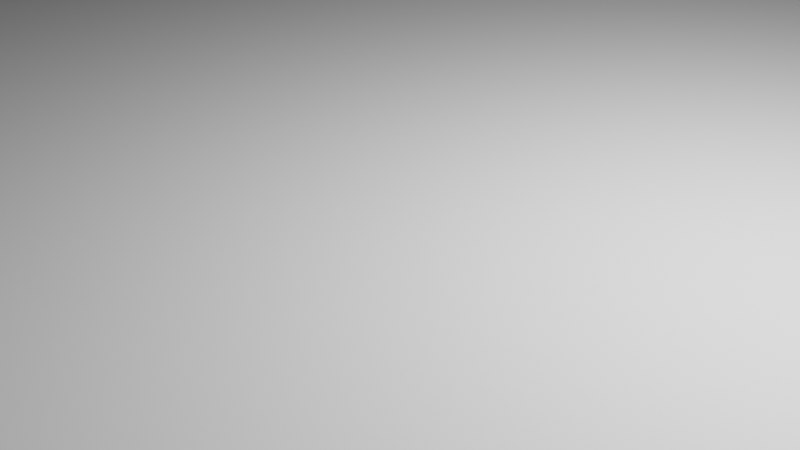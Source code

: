 # Source: CircularSurface.blend  (saved by Blender 2.92.15; exported with 4.5.12 LTS)
import bpy
from mathutils import Matrix  # noqa: F401  (used for matrix-valued properties, if any)

bpy.ops.wm.read_factory_settings(use_empty=True)
scene = bpy.context.scene
scene.name = 'Scene'

# ---- collections
col_collection = bpy.data.collections.new('Collection'); scene.collection.children.link(col_collection)

# ---- materials (node trees are filled in below, after node groups)
mat_surfacematerial = bpy.data.materials.new('SurfaceMaterial')

# ---- node groups
ng_auto_smooth = bpy.data.node_groups.new('Auto Smooth', 'GeometryNodeTree')
_s = ng_auto_smooth.interface.new_socket(name='Geometry', in_out='OUTPUT', socket_type='NodeSocketGeometry')
_s = ng_auto_smooth.interface.new_socket(name='Geometry', in_out='INPUT', socket_type='NodeSocketGeometry')
_s = ng_auto_smooth.interface.new_socket(name='Angle', in_out='INPUT', socket_type='NodeSocketFloat')
_s.subtype = 'ANGLE'
_s.min_value = 0.0
_s.max_value = 3.142
ng_auto_smooth.is_modifier = True
_N = ng_auto_smooth.nodes; _L = ng_auto_smooth.links
n0 = _N.new('NodeGroupOutput'); n0.name = 'Group Output'; n0.location = (480, -100)
n1 = _N.new('NodeGroupInput'); n1.name = 'Group Input'; n1.location = (-420, -300)
n2 = _N.new('NodeGroupInput'); n2.name = 'Group Input.001'; n2.location = (-60, -100)
n3 = _N.new('GeometryNodeSetShadeSmooth'); n3.name = 'Set Shade Smooth'; n3.location = (120, -100)
n3.domain = 'EDGE'
n4 = _N.new('GeometryNodeSetShadeSmooth'); n4.name = 'Set Shade Smooth.001'; n4.location = (300, -100)
n5 = _N.new('GeometryNodeInputMeshEdgeAngle'); n5.name = 'Edge Angle'; n5.location = (-420, -220)
n6 = _N.new('GeometryNodeInputEdgeSmooth'); n6.name = 'Is Edge Smooth'; n6.location = (-60, -160)
n7 = _N.new('GeometryNodeInputShadeSmooth'); n7.name = 'Is Face Smooth'; n7.location = (-240, -340)
n8 = _N.new('FunctionNodeBooleanMath'); n8.name = 'Boolean Math'; n8.location = (-60, -220)
n9 = _N.new('FunctionNodeCompare'); n9.name = 'Compare'; n9.location = (-240, -180)
n9.operation = 'LESS_EQUAL'
_L.new(n5.outputs[0], n9.inputs[0])
_L.new(n4.outputs[0], n0.inputs[0])
_L.new(n1.outputs[1], n9.inputs[1])
_L.new(n9.outputs[0], n8.inputs[0])
_L.new(n7.outputs[0], n8.inputs[1])
_L.new(n2.outputs[0], n3.inputs[0])
_L.new(n6.outputs[0], n3.inputs[1])
_L.new(n3.outputs[0], n4.inputs[0])
_L.new(n8.outputs[0], n3.inputs[2])
n0.is_active_output = True

# ---- material node trees
mat_surfacematerial.use_nodes = True; mat_surfacematerial.node_tree.nodes.clear()
_N = mat_surfacematerial.node_tree.nodes; _L = mat_surfacematerial.node_tree.links
n0 = _N.new('ShaderNodeBsdfPrincipled'); n0.name = 'Principled BSDF'; n0.location = (10, 300)
n0.distribution = 'GGX'
n0.subsurface_method = 'BURLEY'
n0.inputs[0].default_value = (0.6038, 0.6038, 0.6038, 1.0)
n0.inputs[1].default_value = 0.05
n0.inputs[2].default_value = 0.8
n0.inputs[3].default_value = 1.45
n0.inputs[27].default_value = (0.0, 0.0, 0.0, 1.0)
n0.inputs[28].default_value = 1.0
n1 = _N.new('ShaderNodeOutputMaterial'); n1.name = 'Material Output'; n1.location = (300, 300)
_L.new(n0.outputs[0], n1.inputs[0])
n1.is_active_output = True

# ---- world
world_world = bpy.data.worlds.new('World'); scene.world = world_world
world_world.use_nodes = True; world_world.node_tree.nodes.clear()
_N = world_world.node_tree.nodes; _L = world_world.node_tree.links
n0 = _N.new('ShaderNodeOutputWorld'); n0.name = 'World Output'; n0.location = (300, 300)
n1 = _N.new('ShaderNodeBackground'); n1.name = 'Background'; n1.location = (10, 300)
n1.inputs[0].default_value = (0.05088, 0.05088, 0.05088, 1.0)
_L.new(n1.outputs[0], n0.inputs[0])
n0.is_active_output = True
world_world.color = (0.05088, 0.05088, 0.05088)
world_world.use_sun_shadow = False
world_world.sun_shadow_jitter_overblur = 0.0

# ---- cameras
cam_camera = bpy.data.cameras.new('Camera')
cam_camera.clip_end = 100.0
cam_camera.ortho_scale = 7.314

# ---- lights
light_light = bpy.data.lights.new('Light', 'POINT')
light_light.transmission_factor = 0.0
light_light.energy = 3000.0
light_light.shadow_soft_size = 1.0
light_light.shadow_maximum_resolution = 0.006
light_light.use_absolute_resolution = True

# ---- meshes
me_surface = bpy.data.meshes.new('Surface')
me_surface.from_pydata([(0.0, 50.0, -0.5), (0.0, 50.0, 0.5), (4.901, 49.76, -0.5), (4.901, 49.76, 0.5), (9.755, 49.04, -0.5), (9.755, 49.04, 0.5), (14.51, 47.85, -0.5), (14.51, 47.85, 0.5), (19.13, 46.19, -0.5), (19.13, 46.19, 0.5), (23.57, 44.1, -0.5), (23.57, 44.1, 0.5), (27.78, 41.57, -0.5), (27.78, 41.57, 0.5), (31.72, 38.65, -0.5), (31.72, 38.65, 0.5), (35.36, 35.36, -0.5), (35.36, 35.36, 0.5), (38.65, 31.72, -0.5), (38.65, 31.72, 0.5), (41.57, 27.78, -0.5), (41.57, 27.78, 0.5), (44.1, 23.57, -0.5), (44.1, 23.57, 0.5), (46.19, 19.13, -0.5), (46.19, 19.13, 0.5), (47.85, 14.51, -0.5), (47.85, 14.51, 0.5), (49.04, 9.755, -0.5), (49.04, 9.755, 0.5), (49.76, 4.901, -0.5), (49.76, 4.901, 0.5), (50.0, -8.146e-06, -0.5), (50.0, -8.146e-06, 0.5), (49.76, -4.901, -0.5), (49.76, -4.901, 0.5), (49.04, -9.755, -0.5), (49.04, -9.755, 0.5), (47.85, -14.51, -0.5), (47.85, -14.51, 0.5), (46.19, -19.13, -0.5), (46.19, -19.13, 0.5), (44.1, -23.57, -0.5), (44.1, -23.57, 0.5), (41.57, -27.78, -0.5), (41.57, -27.78, 0.5), (38.65, -31.72, -0.5), (38.65, -31.72, 0.5), (35.36, -35.36, -0.5), (35.36, -35.36, 0.5), (31.72, -38.65, -0.5), (31.72, -38.65, 0.5), (27.78, -41.57, -0.5), (27.78, -41.57, 0.5), (23.57, -44.1, -0.5), (23.57, -44.1, 0.5), (19.13, -46.19, -0.5), (19.13, -46.19, 0.5), (14.51, -47.85, -0.5), (14.51, -47.85, 0.5), (9.754, -49.04, -0.5), (9.754, -49.04, 0.5), (4.901, -49.76, -0.5), (4.901, -49.76, 0.5), (-4.013e-05, -50.0, -0.5), (-4.013e-05, -50.0, 0.5), (-4.901, -49.76, -0.5), (-4.901, -49.76, 0.5), (-9.755, -49.04, -0.5), (-9.755, -49.04, 0.5), (-14.51, -47.85, -0.5), (-14.51, -47.85, 0.5), (-19.13, -46.19, -0.5), (-19.13, -46.19, 0.5), (-23.57, -44.1, -0.5), (-23.57, -44.1, 0.5), (-27.78, -41.57, -0.5), (-27.78, -41.57, 0.5), (-31.72, -38.65, -0.5), (-31.72, -38.65, 0.5), (-35.36, -35.36, -0.5), (-35.36, -35.36, 0.5), (-38.65, -31.72, -0.5), (-38.65, -31.72, 0.5), (-41.57, -27.78, -0.5), (-41.57, -27.78, 0.5), (-44.1, -23.57, -0.5), (-44.1, -23.57, 0.5), (-46.19, -19.13, -0.5), (-46.19, -19.13, 0.5), (-47.85, -14.51, -0.5), (-47.85, -14.51, 0.5), (-49.04, -9.755, -0.5), (-49.04, -9.755, 0.5), (-49.76, -4.901, -0.5), (-49.76, -4.901, 0.5), (-50.0, -2.325e-05, -0.5), (-50.0, -2.325e-05, 0.5), (-49.76, 4.901, -0.5), (-49.76, 4.901, 0.5), (-49.04, 9.754, -0.5), (-49.04, 9.754, 0.5), (-47.85, 14.51, -0.5), (-47.85, 14.51, 0.5), (-46.19, 19.13, -0.5), (-46.19, 19.13, 0.5), (-44.1, 23.57, -0.5), (-44.1, 23.57, 0.5), (-41.57, 27.78, -0.5), (-41.57, 27.78, 0.5), (-38.65, 31.72, -0.5), (-38.65, 31.72, 0.5), (-35.36, 35.36, -0.5), (-35.36, 35.36, 0.5), (-31.72, 38.65, -0.5), (-31.72, 38.65, 0.5), (-27.78, 41.57, -0.5), (-27.78, 41.57, 0.5), (-23.57, 44.1, -0.5), (-23.57, 44.1, 0.5), (-19.13, 46.19, -0.5), (-19.13, 46.19, 0.5), (-14.51, 47.85, -0.5), (-14.51, 47.85, 0.5), (-9.755, 49.04, -0.5), (-9.755, 49.04, 0.5), (-4.901, 49.76, -0.5), (-4.901, 49.76, 0.5)], [], [(0, 1, 3, 2), (2, 3, 5, 4), (4, 5, 7, 6), (6, 7, 9, 8), (8, 9, 11, 10), (10, 11, 13, 12), (12, 13, 15, 14), (14, 15, 17, 16), (16, 17, 19, 18), (18, 19, 21, 20), (20, 21, 23, 22), (22, 23, 25, 24), (24, 25, 27, 26), (26, 27, 29, 28), (28, 29, 31, 30), (30, 31, 33, 32), (32, 33, 35, 34), (34, 35, 37, 36), (36, 37, 39, 38), (38, 39, 41, 40), (40, 41, 43, 42), (42, 43, 45, 44), (44, 45, 47, 46), (46, 47, 49, 48), (48, 49, 51, 50), (50, 51, 53, 52), (52, 53, 55, 54), (54, 55, 57, 56), (56, 57, 59, 58), (58, 59, 61, 60), (60, 61, 63, 62), (62, 63, 65, 64), (64, 65, 67, 66), (66, 67, 69, 68), (68, 69, 71, 70), (70, 71, 73, 72), (72, 73, 75, 74), (74, 75, 77, 76), (76, 77, 79, 78), (78, 79, 81, 80), (80, 81, 83, 82), (82, 83, 85, 84), (84, 85, 87, 86), (86, 87, 89, 88), (88, 89, 91, 90), (90, 91, 93, 92), (92, 93, 95, 94), (94, 95, 97, 96), (96, 97, 99, 98), (98, 99, 101, 100), (100, 101, 103, 102), (102, 103, 105, 104), (104, 105, 107, 106), (106, 107, 109, 108), (108, 109, 111, 110), (110, 111, 113, 112), (112, 113, 115, 114), (114, 115, 117, 116), (116, 117, 119, 118), (118, 119, 121, 120), (120, 121, 123, 122), (122, 123, 125, 124), (3, 1, 127, 125, 123, 121, 119, 117, 115, 113, 111, 109, 107, 105, 103, 101, 99, 97, 95, 93, 91, 89, 87, 85, 83, 81, 79, 77, 75, 73, 71, 69, 67, 65, 63, 61, 59, 57, 55, 53, 51, 49, 47, 45, 43, 41, 39, 37, 35, 33, 31, 29, 27, 25, 23, 21, 19, 17, 15, 13, 11, 9, 7, 5), (124, 125, 127, 126), (126, 127, 1, 0), (0, 2, 4, 6, 8, 10, 12, 14, 16, 18, 20, 22, 24, 26, 28, 30, 32, 34, 36, 38, 40, 42, 44, 46, 48, 50, 52, 54, 56, 58, 60, 62, 64, 66, 68, 70, 72, 74, 76, 78, 80, 82, 84, 86, 88, 90, 92, 94, 96, 98, 100, 102, 104, 106, 108, 110, 112, 114, 116, 118, 120, 122, 124, 126)])
me_surface.polygons.foreach_set('use_smooth', [True] * 66)
_uv = me_surface.uv_layers.new(name='UVMap')
_uv.uv.foreach_set('vector', [1.0, 0.5, 1.0, 1.0, 0.9844, 1.0, 0.9844, 0.5, 0.9844, 0.5, 0.9844, 1.0, 0.9688, 1.0, 0.9688, 0.5, 0.9688, 0.5, 0.9688, 1.0, 0.9531, 1.0, 0.9531, 0.5, 0.9531, 0.5, 0.9531, 1.0, 0.9375, 1.0, 0.9375, 0.5, 0.9375, 0.5, 0.9375, 1.0, 0.9219, 1.0, 0.9219, 0.5, 0.9219, 0.5, 0.9219, 1.0, 0.9062, 1.0, 0.9062, 0.5, 0.9062, 0.5, 0.9062, 1.0, 0.8906, 1.0, 0.8906, 0.5, 0.8906, 0.5, 0.8906, 1.0, 0.875, 1.0, 0.875, 0.5, 0.875, 0.5, 0.875, 1.0, 0.8594, 1.0, 0.8594, 0.5, 0.8594, 0.5, 0.8594, 1.0, 0.8438, 1.0, 0.8438, 0.5, 0.8438, 0.5, 0.8438, 1.0, 0.8281, 1.0, 0.8281, 0.5, 0.8281, 0.5, 0.8281, 1.0, 0.8125, 1.0, 0.8125, 0.5, 0.8125, 0.5, 0.8125, 1.0, 0.7969, 1.0, 0.7969, 0.5, 0.7969, 0.5, 0.7969, 1.0, 0.7812, 1.0, 0.7812, 0.5, 0.7812, 0.5, 0.7812, 1.0, 0.7656, 1.0, 0.7656, 0.5, 0.7656, 0.5, 0.7656, 1.0, 0.75, 1.0, 0.75, 0.5, 0.75, 0.5, 0.75, 1.0, 0.7344, 1.0, 0.7344, 0.5, 0.7344, 0.5, 0.7344, 1.0, 0.7188, 1.0, 0.7188, 0.5, 0.7188, 0.5, 0.7188, 1.0, 0.7031, 1.0, 0.7031, 0.5, 0.7031, 0.5, 0.7031, 1.0, 0.6875, 1.0, 0.6875, 0.5, 0.6875, 0.5, 0.6875, 1.0, 0.6719, 1.0, 0.6719, 0.5, 0.6719, 0.5, 0.6719, 1.0, 0.6562, 1.0, 0.6562, 0.5, 0.6562, 0.5, 0.6562, 1.0, 0.6406, 1.0, 0.6406, 0.5, 0.6406, 0.5, 0.6406, 1.0, 0.625, 1.0, 0.625, 0.5, 0.625, 0.5, 0.625, 1.0, 0.6094, 1.0, 0.6094, 0.5, 0.6094, 0.5, 0.6094, 1.0, 0.5938, 1.0, 0.5938, 0.5, 0.5938, 0.5, 0.5938, 1.0, 0.5781, 1.0, 0.5781, 0.5, 0.5781, 0.5, 0.5781, 1.0, 0.5625, 1.0, 0.5625, 0.5, 0.5625, 0.5, 0.5625, 1.0, 0.5469, 1.0, 0.5469, 0.5, 0.5469, 0.5, 0.5469, 1.0, 0.5312, 1.0, 0.5312, 0.5, 0.5312, 0.5, 0.5312, 1.0, 0.5156, 1.0, 0.5156, 0.5, 0.5156, 0.5, 0.5156, 1.0, 0.5, 1.0, 0.5, 0.5, 0.5, 0.5, 0.5, 1.0, 0.4844, 1.0, 0.4844, 0.5, 0.4844, 0.5, 0.4844, 1.0, 0.4688, 1.0, 0.4688, 0.5, 0.4688, 0.5, 0.4688, 1.0, 0.4531, 1.0, 0.4531, 0.5, 0.4531, 0.5, 0.4531, 1.0, 0.4375, 1.0, 0.4375, 0.5, 0.4375, 0.5, 0.4375, 1.0, 0.4219, 1.0, 0.4219, 0.5, 0.4219, 0.5, 0.4219, 1.0, 0.4062, 1.0, 0.4062, 0.5, 0.4062, 0.5, 0.4062, 1.0, 0.3906, 1.0, 0.3906, 0.5, 0.3906, 0.5, 0.3906, 1.0, 0.375, 1.0, 0.375, 0.5, 0.375, 0.5, 0.375, 1.0, 0.3594, 1.0, 0.3594, 0.5, 0.3594, 0.5, 0.3594, 1.0, 0.3438, 1.0, 0.3438, 0.5, 0.3438, 0.5, 0.3438, 1.0, 0.3281, 1.0, 0.3281, 0.5, 0.3281, 0.5, 0.3281, 1.0, 0.3125, 1.0, 0.3125, 0.5, 0.3125, 0.5, 0.3125, 1.0, 0.2969, 1.0, 0.2969, 0.5, 0.2969, 0.5, 0.2969, 1.0, 0.2812, 1.0, 0.2812, 0.5, 0.2812, 0.5, 0.2812, 1.0, 0.2656, 1.0, 0.2656, 0.5, 0.2656, 0.5, 0.2656, 1.0, 0.25, 1.0, 0.25, 0.5, 0.25, 0.5, 0.25, 1.0, 0.2344, 1.0, 0.2344, 0.5, 0.2344, 0.5, 0.2344, 1.0, 0.2188, 1.0, 0.2188, 0.5, 0.2188, 0.5, 0.2188, 1.0, 0.2031, 1.0, 0.2031, 0.5, 0.2031, 0.5, 0.2031, 1.0, 0.1875, 1.0, 0.1875, 0.5, 0.1875, 0.5, 0.1875, 1.0, 0.1719, 1.0, 0.1719, 0.5, 0.1719, 0.5, 0.1719, 1.0, 0.1562, 1.0, 0.1562, 0.5, 0.1562, 0.5, 0.1562, 1.0, 0.1406, 1.0, 0.1406, 0.5, 0.1406, 0.5, 0.1406, 1.0, 0.125, 1.0, 0.125, 0.5, 0.125, 0.5, 0.125, 1.0, 0.1094, 1.0, 0.1094, 0.5, 0.1094, 0.5, 0.1094, 1.0, 0.09375, 1.0, 0.09375, 0.5, 0.09375, 0.5, 0.09375, 1.0, 0.07812, 1.0, 0.07812, 0.5, 0.07812, 0.5, 0.07812, 1.0, 0.0625, 1.0, 0.0625, 0.5, 0.0625, 0.5, 0.0625, 1.0, 0.04688, 1.0, 0.04688, 0.5, 0.04688, 0.5, 0.04688, 1.0, 0.03125, 1.0, 0.03125, 0.5, 0.2735, 0.4888, 0.25, 0.49, 0.2265, 0.4888, 0.2032, 0.4854, 0.1803, 0.4797, 0.1582, 0.4717, 0.1369, 0.4617, 0.1167, 0.4496, 0.09775, 0.4355, 0.08029, 0.4197, 0.06448, 0.4023, 0.05045, 0.3833, 0.03834, 0.3631, 0.02827, 0.3418, 0.02033, 0.3197, 0.01461, 0.2968, 0.01116, 0.2735, 0.01, 0.25, 0.01116, 0.2265, 0.01461, 0.2032, 0.02033, 0.1803, 0.02827, 0.1582, 0.03834, 0.1369, 0.05045, 0.1167, 0.06448, 0.09775, 0.08029, 0.08029, 0.09775, 0.06448, 0.1167, 0.05045, 0.1369, 0.03834, 0.1582, 0.02827, 0.1803, 0.02033, 0.2032, 0.01461, 0.2265, 0.01116, 0.25, 0.01, 0.2735, 0.01116, 0.2968, 0.01461, 0.3197, 0.02033, 0.3418, 0.02827, 0.3631, 0.03834, 0.3833, 0.05045, 0.4023, 0.06448, 0.4197, 0.08029, 0.4355, 0.09775, 0.4496, 0.1167, 0.4617, 0.1369, 0.4717, 0.1582, 0.4797, 0.1803, 0.4854, 0.2032, 0.4888, 0.2265, 0.49, 0.25, 0.4888, 0.2735, 0.4854, 0.2968, 0.4797, 0.3197, 0.4717, 0.3418, 0.4617, 0.3631, 0.4496, 0.3833, 0.4355, 0.4023, 0.4197, 0.4197, 0.4023, 0.4355, 0.3833, 0.4496, 0.3631, 0.4617, 0.3418, 0.4717, 0.3197, 0.4797, 0.2968, 0.4854, 0.03125, 0.5, 0.03125, 1.0, 0.01562, 1.0, 0.01562, 0.5, 0.01562, 0.5, 0.01562, 1.0, 0.0, 1.0, 0.0, 0.5, 0.75, 0.49, 0.7735, 0.4888, 0.7968, 0.4854, 0.8197, 0.4797, 0.8418, 0.4717, 0.8631, 0.4617, 0.8833, 0.4496, 0.9023, 0.4355, 0.9197, 0.4197, 0.9355, 0.4023, 0.9496, 0.3833, 0.9617, 0.3631, 0.9717, 0.3418, 0.9797, 0.3197, 0.9854, 0.2968, 0.9888, 0.2735, 0.99, 0.25, 0.9888, 0.2265, 0.9854, 0.2032, 0.9797, 0.1803, 0.9717, 0.1582, 0.9617, 0.1369, 0.9496, 0.1167, 0.9355, 0.09775, 0.9197, 0.08029, 0.9023, 0.06448, 0.8833, 0.05045, 0.8631, 0.03834, 0.8418, 0.02827, 0.8197, 0.02033, 0.7968, 0.01461, 0.7735, 0.01116, 0.75, 0.01, 0.7265, 0.01116, 0.7032, 0.01461, 0.6803, 0.02033, 0.6582, 0.02827, 0.6369, 0.03834, 0.6167, 0.05045, 0.5977, 0.06448, 0.5803, 0.08029, 0.5645, 0.09775, 0.5504, 0.1167, 0.5383, 0.1369, 0.5283, 0.1582, 0.5203, 0.1803, 0.5146, 0.2032, 0.5112, 0.2265, 0.51, 0.25, 0.5112, 0.2735, 0.5146, 0.2968, 0.5203, 0.3197, 0.5283, 0.3418, 0.5383, 0.3631, 0.5504, 0.3833, 0.5645, 0.4023, 0.5803, 0.4197, 0.5977, 0.4355, 0.6167, 0.4496, 0.6369, 0.4617, 0.6582, 0.4717, 0.6803, 0.4797, 0.7032, 0.4854, 0.7265, 0.4888])
me_surface.materials.append(mat_surfacematerial)
me_surface.use_remesh_fix_poles = True
me_surface.use_remesh_preserve_attributes = False
me_surface.use_mirror_vertex_groups = False
me_surface.update()

# ---- objects
ob_light = bpy.data.objects.new('Light', light_light)
ob_camera = bpy.data.objects.new('Camera', cam_camera)
ob_surface = bpy.data.objects.new('Surface', me_surface)

# ---- transforms, parenting, visibility, modifiers, constraints
ob_light.location = (4.076, 1.005, 5.904)
ob_light.rotation_euler = (0.6503, 0.05522, 1.866)
ob_light.lock_rotations_4d = False
ob_light.empty_display_type = 'ARROWS'
ob_light.color = (0.0, 0.0, 0.0, 0.0)
ob_light.lineart.crease_threshold = 0.0
ob_camera.location = (7.359, -6.926, 4.958)
ob_camera.rotation_euler = (1.109, 0.0, 0.8149)
ob_camera.lock_rotations_4d = False
ob_camera.empty_display_type = 'ARROWS'
ob_camera.color = (0.0, 0.0, 0.0, 0.0)
ob_camera.display_type = 'WIRE'
ob_camera.lineart.crease_threshold = 0.0
ob_surface.location = (0.0, 0.0, 0.0)
ob_surface.lineart.crease_threshold = 0.0
_m = ob_surface.modifiers.new('Auto Smooth', 'NODES')
_m.node_group = ng_auto_smooth
_gi = [s.identifier for s in ng_auto_smooth.interface.items_tree if s.item_type == 'SOCKET' and s.in_out == 'INPUT']
_m[_gi[1]] = 0.5236  # Angle

# ---- collection membership
col_collection.objects.link(ob_light)
col_collection.objects.link(ob_camera)
col_collection.objects.link(ob_surface)

# ---- scene / render settings (as saved in the file)
scene.camera = ob_camera
scene.frame_start = 1; scene.frame_end = 250; scene.frame_set(1)
scene.render.engine = 'CYCLES'
scene.cycles.use_denoising = False
scene.cycles.samples = 128
scene.cycles.sampling_pattern = 'TABULATED_SOBOL'
scene.cycles.use_adaptive_sampling = False
scene.cycles.use_light_tree = False
scene.view_settings.view_transform = 'Filmic'
bpy.context.view_layer.update()
